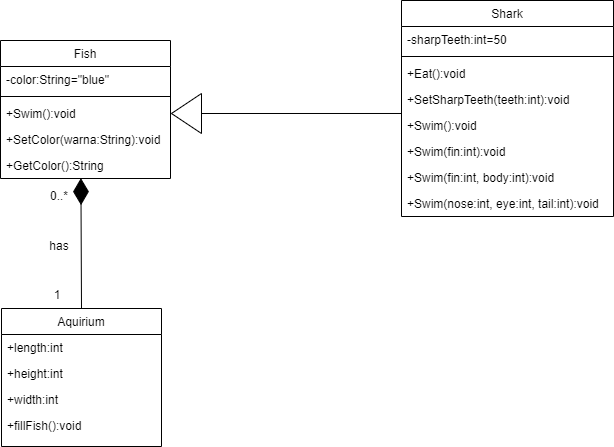

The diagram above was exported from draw.io. Its source (the exported page's mxGraphModel, read from the mxfile embedded in the PNG):
<mxGraphModel dx="782" dy="477" grid="1" gridSize="10" guides="1" tooltips="1" connect="1" arrows="1" fold="1" page="1" pageScale="1" pageWidth="827" pageHeight="1169" math="0" shadow="0">
  <root>
    <mxCell id="WIyWlLk6GJQsqaUBKTNV-0" />
    <mxCell id="WIyWlLk6GJQsqaUBKTNV-1" parent="WIyWlLk6GJQsqaUBKTNV-0" />
    <mxCell id="zkfFHV4jXpPFQw0GAbJ--0" value="Fish" style="swimlane;fontStyle=0;align=center;verticalAlign=top;childLayout=stackLayout;horizontal=1;startSize=26;horizontalStack=0;resizeParent=1;resizeLast=0;collapsible=1;marginBottom=0;rounded=0;shadow=0;strokeWidth=1;" parent="WIyWlLk6GJQsqaUBKTNV-1" vertex="1">
      <mxGeometry x="119" y="375" width="170" height="138" as="geometry">
        <mxRectangle x="230" y="140" width="160" height="26" as="alternateBounds" />
      </mxGeometry>
    </mxCell>
    <mxCell id="zkfFHV4jXpPFQw0GAbJ--1" value="-color:String=&quot;blue&quot;" style="text;align=left;verticalAlign=top;spacingLeft=4;spacingRight=4;overflow=hidden;rotatable=0;points=[[0,0.5],[1,0.5]];portConstraint=eastwest;" parent="zkfFHV4jXpPFQw0GAbJ--0" vertex="1">
      <mxGeometry y="26" width="170" height="26" as="geometry" />
    </mxCell>
    <mxCell id="zkfFHV4jXpPFQw0GAbJ--4" value="" style="line;html=1;strokeWidth=1;align=left;verticalAlign=middle;spacingTop=-1;spacingLeft=3;spacingRight=3;rotatable=0;labelPosition=right;points=[];portConstraint=eastwest;" parent="zkfFHV4jXpPFQw0GAbJ--0" vertex="1">
      <mxGeometry y="52" width="170" height="8" as="geometry" />
    </mxCell>
    <mxCell id="zkfFHV4jXpPFQw0GAbJ--2" value="+Swim():void" style="text;align=left;verticalAlign=top;spacingLeft=4;spacingRight=4;overflow=hidden;rotatable=0;points=[[0,0.5],[1,0.5]];portConstraint=eastwest;rounded=0;shadow=0;html=0;" parent="zkfFHV4jXpPFQw0GAbJ--0" vertex="1">
      <mxGeometry y="60" width="170" height="26" as="geometry" />
    </mxCell>
    <mxCell id="zkfFHV4jXpPFQw0GAbJ--3" value="+SetColor(warna:String):void" style="text;align=left;verticalAlign=top;spacingLeft=4;spacingRight=4;overflow=hidden;rotatable=0;points=[[0,0.5],[1,0.5]];portConstraint=eastwest;rounded=0;shadow=0;html=0;" parent="zkfFHV4jXpPFQw0GAbJ--0" vertex="1">
      <mxGeometry y="86" width="170" height="26" as="geometry" />
    </mxCell>
    <mxCell id="zkfFHV4jXpPFQw0GAbJ--5" value="+GetColor():String" style="text;align=left;verticalAlign=top;spacingLeft=4;spacingRight=4;overflow=hidden;rotatable=0;points=[[0,0.5],[1,0.5]];portConstraint=eastwest;" parent="zkfFHV4jXpPFQw0GAbJ--0" vertex="1">
      <mxGeometry y="112" width="170" height="26" as="geometry" />
    </mxCell>
    <mxCell id="zkfFHV4jXpPFQw0GAbJ--17" value="Shark" style="swimlane;fontStyle=0;align=center;verticalAlign=top;childLayout=stackLayout;horizontal=1;startSize=26;horizontalStack=0;resizeParent=1;resizeLast=0;collapsible=1;marginBottom=0;rounded=0;shadow=0;strokeWidth=1;" parent="WIyWlLk6GJQsqaUBKTNV-1" vertex="1">
      <mxGeometry x="520" y="335" width="212" height="216" as="geometry">
        <mxRectangle x="550" y="140" width="160" height="26" as="alternateBounds" />
      </mxGeometry>
    </mxCell>
    <mxCell id="zkfFHV4jXpPFQw0GAbJ--18" value="-sharpTeeth:int=50" style="text;align=left;verticalAlign=top;spacingLeft=4;spacingRight=4;overflow=hidden;rotatable=0;points=[[0,0.5],[1,0.5]];portConstraint=eastwest;" parent="zkfFHV4jXpPFQw0GAbJ--17" vertex="1">
      <mxGeometry y="26" width="212" height="26" as="geometry" />
    </mxCell>
    <mxCell id="zkfFHV4jXpPFQw0GAbJ--23" value="" style="line;html=1;strokeWidth=1;align=left;verticalAlign=middle;spacingTop=-1;spacingLeft=3;spacingRight=3;rotatable=0;labelPosition=right;points=[];portConstraint=eastwest;" parent="zkfFHV4jXpPFQw0GAbJ--17" vertex="1">
      <mxGeometry y="52" width="212" height="8" as="geometry" />
    </mxCell>
    <mxCell id="zkfFHV4jXpPFQw0GAbJ--19" value="+Eat():void" style="text;align=left;verticalAlign=top;spacingLeft=4;spacingRight=4;overflow=hidden;rotatable=0;points=[[0,0.5],[1,0.5]];portConstraint=eastwest;rounded=0;shadow=0;html=0;" parent="zkfFHV4jXpPFQw0GAbJ--17" vertex="1">
      <mxGeometry y="60" width="212" height="26" as="geometry" />
    </mxCell>
    <mxCell id="zkfFHV4jXpPFQw0GAbJ--20" value="+SetSharpTeeth(teeth:int):void" style="text;align=left;verticalAlign=top;spacingLeft=4;spacingRight=4;overflow=hidden;rotatable=0;points=[[0,0.5],[1,0.5]];portConstraint=eastwest;rounded=0;shadow=0;html=0;" parent="zkfFHV4jXpPFQw0GAbJ--17" vertex="1">
      <mxGeometry y="86" width="212" height="26" as="geometry" />
    </mxCell>
    <mxCell id="zkfFHV4jXpPFQw0GAbJ--21" value="+Swim():void" style="text;align=left;verticalAlign=top;spacingLeft=4;spacingRight=4;overflow=hidden;rotatable=0;points=[[0,0.5],[1,0.5]];portConstraint=eastwest;rounded=0;shadow=0;html=0;" parent="zkfFHV4jXpPFQw0GAbJ--17" vertex="1">
      <mxGeometry y="112" width="212" height="26" as="geometry" />
    </mxCell>
    <mxCell id="zkfFHV4jXpPFQw0GAbJ--22" value="+Swim(fin:int):void" style="text;align=left;verticalAlign=top;spacingLeft=4;spacingRight=4;overflow=hidden;rotatable=0;points=[[0,0.5],[1,0.5]];portConstraint=eastwest;rounded=0;shadow=0;html=0;" parent="zkfFHV4jXpPFQw0GAbJ--17" vertex="1">
      <mxGeometry y="138" width="212" height="26" as="geometry" />
    </mxCell>
    <mxCell id="zkfFHV4jXpPFQw0GAbJ--24" value="+Swim(fin:int, body:int):void" style="text;align=left;verticalAlign=top;spacingLeft=4;spacingRight=4;overflow=hidden;rotatable=0;points=[[0,0.5],[1,0.5]];portConstraint=eastwest;" parent="zkfFHV4jXpPFQw0GAbJ--17" vertex="1">
      <mxGeometry y="164" width="212" height="26" as="geometry" />
    </mxCell>
    <mxCell id="zkfFHV4jXpPFQw0GAbJ--25" value="+Swim(nose:int, eye:int, tail:int):void" style="text;align=left;verticalAlign=top;spacingLeft=4;spacingRight=4;overflow=hidden;rotatable=0;points=[[0,0.5],[1,0.5]];portConstraint=eastwest;" parent="zkfFHV4jXpPFQw0GAbJ--17" vertex="1">
      <mxGeometry y="190" width="212" height="26" as="geometry" />
    </mxCell>
    <mxCell id="zkfFHV4jXpPFQw0GAbJ--6" value="Aquirium" style="swimlane;fontStyle=0;align=center;verticalAlign=top;childLayout=stackLayout;horizontal=1;startSize=26;horizontalStack=0;resizeParent=1;resizeLast=0;collapsible=1;marginBottom=0;rounded=0;shadow=0;strokeWidth=1;" parent="WIyWlLk6GJQsqaUBKTNV-1" vertex="1">
      <mxGeometry x="120" y="643" width="160" height="138" as="geometry">
        <mxRectangle x="130" y="380" width="160" height="26" as="alternateBounds" />
      </mxGeometry>
    </mxCell>
    <mxCell id="zkfFHV4jXpPFQw0GAbJ--7" value="+length:int" style="text;align=left;verticalAlign=top;spacingLeft=4;spacingRight=4;overflow=hidden;rotatable=0;points=[[0,0.5],[1,0.5]];portConstraint=eastwest;" parent="zkfFHV4jXpPFQw0GAbJ--6" vertex="1">
      <mxGeometry y="26" width="160" height="26" as="geometry" />
    </mxCell>
    <mxCell id="zkfFHV4jXpPFQw0GAbJ--8" value="+height:int" style="text;align=left;verticalAlign=top;spacingLeft=4;spacingRight=4;overflow=hidden;rotatable=0;points=[[0,0.5],[1,0.5]];portConstraint=eastwest;rounded=0;shadow=0;html=0;" parent="zkfFHV4jXpPFQw0GAbJ--6" vertex="1">
      <mxGeometry y="52" width="160" height="26" as="geometry" />
    </mxCell>
    <mxCell id="zkfFHV4jXpPFQw0GAbJ--10" value="+width:int" style="text;align=left;verticalAlign=top;spacingLeft=4;spacingRight=4;overflow=hidden;rotatable=0;points=[[0,0.5],[1,0.5]];portConstraint=eastwest;fontStyle=0" parent="zkfFHV4jXpPFQw0GAbJ--6" vertex="1">
      <mxGeometry y="78" width="160" height="26" as="geometry" />
    </mxCell>
    <mxCell id="zkfFHV4jXpPFQw0GAbJ--11" value="+fillFish():void" style="text;align=left;verticalAlign=top;spacingLeft=4;spacingRight=4;overflow=hidden;rotatable=0;points=[[0,0.5],[1,0.5]];portConstraint=eastwest;" parent="zkfFHV4jXpPFQw0GAbJ--6" vertex="1">
      <mxGeometry y="104" width="160" height="26" as="geometry" />
    </mxCell>
    <mxCell id="dlmQ-ajUzWoV-G-yFBvU-0" value="" style="endArrow=classic;html=1;entryX=1;entryY=0.5;entryDx=0;entryDy=0;exitX=0;exitY=0.038;exitDx=0;exitDy=0;exitPerimeter=0;" parent="WIyWlLk6GJQsqaUBKTNV-1" source="zkfFHV4jXpPFQw0GAbJ--21" target="zkfFHV4jXpPFQw0GAbJ--2" edge="1">
      <mxGeometry width="50" height="50" relative="1" as="geometry">
        <mxPoint x="380" y="420" as="sourcePoint" />
        <mxPoint x="430" y="370" as="targetPoint" />
      </mxGeometry>
    </mxCell>
    <mxCell id="dlmQ-ajUzWoV-G-yFBvU-1" value="" style="triangle;whiteSpace=wrap;html=1;rotation=-180;" parent="WIyWlLk6GJQsqaUBKTNV-1" vertex="1">
      <mxGeometry x="290" y="428" width="30" height="40" as="geometry" />
    </mxCell>
    <mxCell id="dlmQ-ajUzWoV-G-yFBvU-2" value="" style="endArrow=diamondThin;endFill=1;endSize=24;html=1;exitX=0.5;exitY=0;exitDx=0;exitDy=0;entryX=0.473;entryY=0.987;entryDx=0;entryDy=0;entryPerimeter=0;" parent="WIyWlLk6GJQsqaUBKTNV-1" source="zkfFHV4jXpPFQw0GAbJ--6" target="zkfFHV4jXpPFQw0GAbJ--5" edge="1">
      <mxGeometry width="160" relative="1" as="geometry">
        <mxPoint x="320" y="510" as="sourcePoint" />
        <mxPoint x="480" y="510" as="targetPoint" />
      </mxGeometry>
    </mxCell>
    <mxCell id="9PY2_aOculwra-YiquLQ-0" value="0..*" style="text;html=1;strokeColor=none;fillColor=none;align=center;verticalAlign=middle;whiteSpace=wrap;rounded=0;" vertex="1" parent="WIyWlLk6GJQsqaUBKTNV-1">
      <mxGeometry x="158" y="520" width="40" height="20" as="geometry" />
    </mxCell>
    <mxCell id="9PY2_aOculwra-YiquLQ-1" value="1" style="text;html=1;strokeColor=none;fillColor=none;align=center;verticalAlign=middle;whiteSpace=wrap;rounded=0;" vertex="1" parent="WIyWlLk6GJQsqaUBKTNV-1">
      <mxGeometry x="156" y="619" width="40" height="20" as="geometry" />
    </mxCell>
    <mxCell id="9PY2_aOculwra-YiquLQ-2" value="has" style="text;html=1;strokeColor=none;fillColor=none;align=center;verticalAlign=middle;whiteSpace=wrap;rounded=0;" vertex="1" parent="WIyWlLk6GJQsqaUBKTNV-1">
      <mxGeometry x="158" y="570" width="40" height="20" as="geometry" />
    </mxCell>
  </root>
</mxGraphModel>